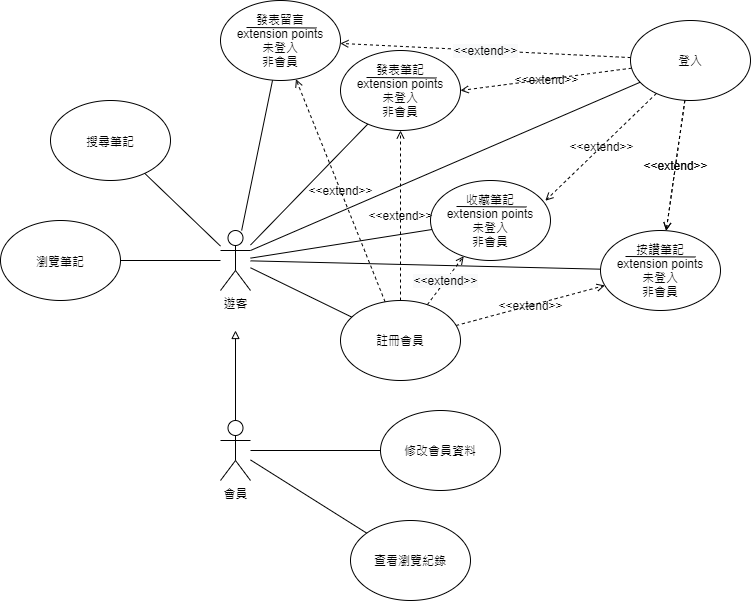

The diagram above was exported from draw.io. Its source (the exported page's mxGraphModel, read from the mxfile embedded in the PNG):
<mxGraphModel dx="1259" dy="516" grid="1" gridSize="10" guides="1" tooltips="1" connect="1" arrows="1" fold="1" page="1" pageScale="1" pageWidth="827" pageHeight="1169" math="0" shadow="0">
  <root>
    <mxCell id="0" />
    <mxCell id="1" parent="0" />
    <mxCell id="uAZ4fEwWqlxjRM2SnxSA-15" style="rounded=0;orthogonalLoop=1;jettySize=auto;html=1;endArrow=none;endFill=0;" edge="1" parent="1" source="uAZ4fEwWqlxjRM2SnxSA-1" target="uAZ4fEwWqlxjRM2SnxSA-4">
      <mxGeometry relative="1" as="geometry" />
    </mxCell>
    <mxCell id="uAZ4fEwWqlxjRM2SnxSA-1" value="遊客" style="shape=umlActor;verticalLabelPosition=bottom;verticalAlign=top;html=1;outlineConnect=0;" vertex="1" parent="1">
      <mxGeometry x="210" y="240" width="30" height="60" as="geometry" />
    </mxCell>
    <mxCell id="uAZ4fEwWqlxjRM2SnxSA-4" value="&lt;br&gt;&lt;br&gt;搜尋筆記" style="ellipse;whiteSpace=wrap;html=1;verticalAlign=top;" vertex="1" parent="1">
      <mxGeometry x="40" y="110" width="120" height="80" as="geometry" />
    </mxCell>
    <mxCell id="uAZ4fEwWqlxjRM2SnxSA-12" value="" style="edgeStyle=orthogonalEdgeStyle;rounded=0;orthogonalLoop=1;jettySize=auto;html=1;endArrow=block;endFill=0;" edge="1" parent="1" source="uAZ4fEwWqlxjRM2SnxSA-11">
      <mxGeometry relative="1" as="geometry">
        <mxPoint x="225" y="340" as="targetPoint" />
      </mxGeometry>
    </mxCell>
    <mxCell id="uAZ4fEwWqlxjRM2SnxSA-11" value="會員" style="shape=umlActor;verticalLabelPosition=bottom;verticalAlign=top;html=1;outlineConnect=0;" vertex="1" parent="1">
      <mxGeometry x="210" y="430" width="30" height="60" as="geometry" />
    </mxCell>
    <mxCell id="uAZ4fEwWqlxjRM2SnxSA-50" style="edgeStyle=none;rounded=0;orthogonalLoop=1;jettySize=auto;html=1;labelBackgroundColor=none;startArrow=none;startFill=0;endArrow=none;endFill=0;" edge="1" parent="1" source="uAZ4fEwWqlxjRM2SnxSA-14" target="uAZ4fEwWqlxjRM2SnxSA-11">
      <mxGeometry relative="1" as="geometry" />
    </mxCell>
    <mxCell id="uAZ4fEwWqlxjRM2SnxSA-14" value="修改會員資料" style="ellipse;whiteSpace=wrap;html=1;" vertex="1" parent="1">
      <mxGeometry x="370" y="420" width="120" height="80" as="geometry" />
    </mxCell>
    <mxCell id="uAZ4fEwWqlxjRM2SnxSA-17" style="edgeStyle=none;rounded=0;orthogonalLoop=1;jettySize=auto;html=1;endArrow=none;endFill=0;" edge="1" parent="1" source="uAZ4fEwWqlxjRM2SnxSA-16" target="uAZ4fEwWqlxjRM2SnxSA-1">
      <mxGeometry relative="1" as="geometry" />
    </mxCell>
    <mxCell id="uAZ4fEwWqlxjRM2SnxSA-16" value="發表筆記&lt;br&gt;extension points&lt;br&gt;未登入&lt;br&gt;非會員" style="ellipse;whiteSpace=wrap;html=1;" vertex="1" parent="1">
      <mxGeometry x="330" y="60" width="120" height="80" as="geometry" />
    </mxCell>
    <mxCell id="uAZ4fEwWqlxjRM2SnxSA-20" value="" style="endArrow=none;html=1;" edge="1" parent="1">
      <mxGeometry width="50" height="50" relative="1" as="geometry">
        <mxPoint x="356" y="87" as="sourcePoint" />
        <mxPoint x="426" y="87.5" as="targetPoint" />
      </mxGeometry>
    </mxCell>
    <mxCell id="uAZ4fEwWqlxjRM2SnxSA-22" value="" style="edgeStyle=none;rounded=0;orthogonalLoop=1;jettySize=auto;html=1;endArrow=none;endFill=0;entryX=1;entryY=0.3333333333333333;entryDx=0;entryDy=0;entryPerimeter=0;labelBackgroundColor=none;" edge="1" parent="1" source="uAZ4fEwWqlxjRM2SnxSA-21" target="uAZ4fEwWqlxjRM2SnxSA-1">
      <mxGeometry relative="1" as="geometry">
        <mxPoint x="250" y="260" as="targetPoint" />
      </mxGeometry>
    </mxCell>
    <mxCell id="uAZ4fEwWqlxjRM2SnxSA-23" value="&#10;&#10;&lt;span style=&quot;color: rgb(0, 0, 0); font-family: helvetica; font-size: 12px; font-style: normal; font-weight: 400; letter-spacing: normal; text-align: center; text-indent: 0px; text-transform: none; word-spacing: 0px; display: inline; float: none;&quot;&gt;&amp;lt;&amp;lt;extend&amp;gt;&amp;gt;&lt;/span&gt;&#10;&#10;" style="edgeStyle=none;rounded=0;orthogonalLoop=1;jettySize=auto;html=1;entryX=1;entryY=0.5;entryDx=0;entryDy=0;endArrow=open;endFill=0;dashed=1;labelBackgroundColor=none;" edge="1" parent="1" source="uAZ4fEwWqlxjRM2SnxSA-21" target="uAZ4fEwWqlxjRM2SnxSA-16">
      <mxGeometry relative="1" as="geometry" />
    </mxCell>
    <mxCell id="uAZ4fEwWqlxjRM2SnxSA-38" value="&#10;&#10;&lt;span style=&quot;color: rgb(0, 0, 0); font-family: helvetica; font-size: 12px; font-style: normal; font-weight: 400; letter-spacing: normal; text-align: center; text-indent: 0px; text-transform: none; word-spacing: 0px; display: inline; float: none;&quot;&gt;&amp;lt;&amp;lt;extend&amp;gt;&amp;gt;&lt;/span&gt;&#10;&#10;" style="edgeStyle=none;rounded=0;orthogonalLoop=1;jettySize=auto;html=1;entryX=0.957;entryY=0.253;entryDx=0;entryDy=0;entryPerimeter=0;startArrow=none;startFill=0;endArrow=open;endFill=0;dashed=1;labelBackgroundColor=none;labelBorderColor=none;" edge="1" parent="1" source="uAZ4fEwWqlxjRM2SnxSA-21" target="uAZ4fEwWqlxjRM2SnxSA-32">
      <mxGeometry relative="1" as="geometry" />
    </mxCell>
    <mxCell id="uAZ4fEwWqlxjRM2SnxSA-40" value="&#10;&#10;&lt;span style=&quot;color: rgb(0, 0, 0); font-family: helvetica; font-size: 12px; font-style: normal; font-weight: 400; letter-spacing: normal; text-align: center; text-indent: 0px; text-transform: none; word-spacing: 0px; display: inline; float: none;&quot;&gt;&amp;lt;&amp;lt;extend&amp;gt;&amp;gt;&lt;/span&gt;&#10;&#10;" style="edgeStyle=none;rounded=0;orthogonalLoop=1;jettySize=auto;html=1;dashed=1;startArrow=none;startFill=0;endArrow=open;endFill=0;labelBackgroundColor=none;" edge="1" parent="1" source="uAZ4fEwWqlxjRM2SnxSA-21" target="uAZ4fEwWqlxjRM2SnxSA-34">
      <mxGeometry relative="1" as="geometry" />
    </mxCell>
    <mxCell id="uAZ4fEwWqlxjRM2SnxSA-36" style="edgeStyle=none;rounded=0;orthogonalLoop=1;jettySize=auto;html=1;startArrow=none;startFill=0;endArrow=none;endFill=0;" edge="1" parent="1" source="uAZ4fEwWqlxjRM2SnxSA-32" target="uAZ4fEwWqlxjRM2SnxSA-1">
      <mxGeometry relative="1" as="geometry" />
    </mxCell>
    <mxCell id="uAZ4fEwWqlxjRM2SnxSA-32" value="收藏筆記&lt;br&gt;extension points&lt;br&gt;未登入&lt;br&gt;非會員" style="ellipse;whiteSpace=wrap;html=1;" vertex="1" parent="1">
      <mxGeometry x="420" y="190" width="120" height="80" as="geometry" />
    </mxCell>
    <mxCell id="uAZ4fEwWqlxjRM2SnxSA-33" value="" style="endArrow=none;html=1;" edge="1" parent="1">
      <mxGeometry width="50" height="50" relative="1" as="geometry">
        <mxPoint x="446" y="216" as="sourcePoint" />
        <mxPoint x="516" y="216.5" as="targetPoint" />
      </mxGeometry>
    </mxCell>
    <mxCell id="uAZ4fEwWqlxjRM2SnxSA-37" style="edgeStyle=none;rounded=0;orthogonalLoop=1;jettySize=auto;html=1;startArrow=none;startFill=0;endArrow=none;endFill=0;" edge="1" parent="1" source="uAZ4fEwWqlxjRM2SnxSA-34" target="uAZ4fEwWqlxjRM2SnxSA-1">
      <mxGeometry relative="1" as="geometry" />
    </mxCell>
    <mxCell id="uAZ4fEwWqlxjRM2SnxSA-34" value="按讚筆記&lt;br&gt;extension points&lt;br&gt;未登入&lt;br&gt;非會員" style="ellipse;whiteSpace=wrap;html=1;" vertex="1" parent="1">
      <mxGeometry x="590" y="240" width="120" height="80" as="geometry" />
    </mxCell>
    <mxCell id="uAZ4fEwWqlxjRM2SnxSA-35" value="" style="endArrow=none;html=1;" edge="1" parent="1">
      <mxGeometry width="50" height="50" relative="1" as="geometry">
        <mxPoint x="615" y="266" as="sourcePoint" />
        <mxPoint x="685" y="266.5" as="targetPoint" />
      </mxGeometry>
    </mxCell>
    <mxCell id="uAZ4fEwWqlxjRM2SnxSA-43" style="edgeStyle=none;rounded=0;orthogonalLoop=1;jettySize=auto;html=1;startArrow=none;startFill=0;endArrow=none;endFill=0;" edge="1" parent="1" source="uAZ4fEwWqlxjRM2SnxSA-42" target="uAZ4fEwWqlxjRM2SnxSA-1">
      <mxGeometry relative="1" as="geometry" />
    </mxCell>
    <mxCell id="uAZ4fEwWqlxjRM2SnxSA-44" value="&#10;&#10;&lt;span style=&quot;color: rgb(0, 0, 0); font-family: helvetica; font-size: 12px; font-style: normal; font-weight: 400; letter-spacing: normal; text-align: center; text-indent: 0px; text-transform: none; word-spacing: 0px; display: inline; float: none;&quot;&gt;&amp;lt;&amp;lt;extend&amp;gt;&amp;gt;&lt;/span&gt;&#10;&#10;" style="edgeStyle=none;rounded=0;orthogonalLoop=1;jettySize=auto;html=1;startArrow=none;startFill=0;endArrow=open;endFill=0;dashed=1;labelBackgroundColor=none;" edge="1" parent="1" source="uAZ4fEwWqlxjRM2SnxSA-21" target="uAZ4fEwWqlxjRM2SnxSA-34">
      <mxGeometry relative="1" as="geometry" />
    </mxCell>
    <mxCell id="uAZ4fEwWqlxjRM2SnxSA-47" value="&#10;&#10;&lt;span style=&quot;color: rgb(0, 0, 0); font-family: helvetica; font-size: 12px; font-style: normal; font-weight: 400; letter-spacing: normal; text-align: center; text-indent: 0px; text-transform: none; word-spacing: 0px; background-color: rgb(248, 249, 250); display: inline; float: none;&quot;&gt;&amp;lt;&amp;lt;extend&amp;gt;&amp;gt;&lt;/span&gt;&#10;&#10;" style="edgeStyle=none;rounded=0;orthogonalLoop=1;jettySize=auto;html=1;dashed=1;labelBackgroundColor=none;startArrow=none;startFill=0;endArrow=open;endFill=0;" edge="1" parent="1" source="uAZ4fEwWqlxjRM2SnxSA-42" target="uAZ4fEwWqlxjRM2SnxSA-32">
      <mxGeometry relative="1" as="geometry" />
    </mxCell>
    <mxCell id="uAZ4fEwWqlxjRM2SnxSA-53" value="&amp;lt;&amp;lt;extend&amp;gt;&amp;gt;" style="edgeStyle=none;rounded=0;orthogonalLoop=1;jettySize=auto;html=1;labelBackgroundColor=none;startArrow=none;startFill=0;endArrow=open;endFill=0;dashed=1;" edge="1" parent="1" source="uAZ4fEwWqlxjRM2SnxSA-42" target="uAZ4fEwWqlxjRM2SnxSA-16">
      <mxGeometry relative="1" as="geometry" />
    </mxCell>
    <mxCell id="uAZ4fEwWqlxjRM2SnxSA-57" value="&amp;lt;&amp;lt;extend&amp;gt;&amp;gt;" style="edgeStyle=none;rounded=0;orthogonalLoop=1;jettySize=auto;html=1;labelBackgroundColor=none;startArrow=none;startFill=0;endArrow=open;endFill=0;dashed=1;" edge="1" parent="1" source="uAZ4fEwWqlxjRM2SnxSA-42" target="uAZ4fEwWqlxjRM2SnxSA-34">
      <mxGeometry relative="1" as="geometry" />
    </mxCell>
    <mxCell id="uAZ4fEwWqlxjRM2SnxSA-62" value="&amp;lt;&amp;lt;extend&amp;gt;&amp;gt;" style="edgeStyle=none;rounded=0;orthogonalLoop=1;jettySize=auto;html=1;labelBackgroundColor=none;startArrow=none;startFill=0;endArrow=open;endFill=0;dashed=1;" edge="1" parent="1" source="uAZ4fEwWqlxjRM2SnxSA-42" target="uAZ4fEwWqlxjRM2SnxSA-59">
      <mxGeometry relative="1" as="geometry" />
    </mxCell>
    <mxCell id="uAZ4fEwWqlxjRM2SnxSA-42" value="註冊會員" style="ellipse;whiteSpace=wrap;html=1;" vertex="1" parent="1">
      <mxGeometry x="330" y="310" width="120" height="80" as="geometry" />
    </mxCell>
    <mxCell id="uAZ4fEwWqlxjRM2SnxSA-52" style="edgeStyle=none;rounded=0;orthogonalLoop=1;jettySize=auto;html=1;labelBackgroundColor=none;startArrow=none;startFill=0;endArrow=none;endFill=0;" edge="1" parent="1" source="uAZ4fEwWqlxjRM2SnxSA-51" target="uAZ4fEwWqlxjRM2SnxSA-1">
      <mxGeometry relative="1" as="geometry" />
    </mxCell>
    <mxCell id="uAZ4fEwWqlxjRM2SnxSA-51" value="&lt;br&gt;&lt;br&gt;瀏覽筆記" style="ellipse;whiteSpace=wrap;html=1;verticalAlign=top;" vertex="1" parent="1">
      <mxGeometry x="-10" y="230" width="120" height="80" as="geometry" />
    </mxCell>
    <mxCell id="uAZ4fEwWqlxjRM2SnxSA-55" style="edgeStyle=none;rounded=0;orthogonalLoop=1;jettySize=auto;html=1;labelBackgroundColor=none;startArrow=none;startFill=0;endArrow=none;endFill=0;" edge="1" parent="1" source="uAZ4fEwWqlxjRM2SnxSA-54" target="uAZ4fEwWqlxjRM2SnxSA-11">
      <mxGeometry relative="1" as="geometry" />
    </mxCell>
    <mxCell id="uAZ4fEwWqlxjRM2SnxSA-54" value="查看瀏覽紀錄" style="ellipse;whiteSpace=wrap;html=1;" vertex="1" parent="1">
      <mxGeometry x="340" y="530" width="120" height="80" as="geometry" />
    </mxCell>
    <mxCell id="uAZ4fEwWqlxjRM2SnxSA-63" value="&#10;&#10;&lt;span style=&quot;color: rgb(0, 0, 0); font-family: helvetica; font-size: 11px; font-style: normal; font-weight: 400; letter-spacing: normal; text-align: center; text-indent: 0px; text-transform: none; word-spacing: 0px; background-color: rgb(248, 249, 250); display: inline; float: none;&quot;&gt;&amp;lt;&amp;lt;extend&amp;gt;&amp;gt;&lt;/span&gt;&#10;&#10;" style="edgeStyle=none;rounded=0;orthogonalLoop=1;jettySize=auto;html=1;dashed=1;labelBackgroundColor=none;startArrow=none;startFill=0;endArrow=open;endFill=0;" edge="1" parent="1" source="uAZ4fEwWqlxjRM2SnxSA-21" target="uAZ4fEwWqlxjRM2SnxSA-59">
      <mxGeometry relative="1" as="geometry" />
    </mxCell>
    <mxCell id="uAZ4fEwWqlxjRM2SnxSA-21" value="登入" style="ellipse;whiteSpace=wrap;html=1;" vertex="1" parent="1">
      <mxGeometry x="620" y="30" width="120" height="80" as="geometry" />
    </mxCell>
    <mxCell id="uAZ4fEwWqlxjRM2SnxSA-61" style="edgeStyle=none;rounded=0;orthogonalLoop=1;jettySize=auto;html=1;labelBackgroundColor=none;startArrow=none;startFill=0;endArrow=none;endFill=0;" edge="1" parent="1" source="uAZ4fEwWqlxjRM2SnxSA-59" target="uAZ4fEwWqlxjRM2SnxSA-1">
      <mxGeometry relative="1" as="geometry" />
    </mxCell>
    <mxCell id="uAZ4fEwWqlxjRM2SnxSA-59" value="發表留言&lt;br&gt;extension points&lt;br&gt;未登入&lt;br&gt;非會員" style="ellipse;whiteSpace=wrap;html=1;" vertex="1" parent="1">
      <mxGeometry x="210" y="10" width="120" height="80" as="geometry" />
    </mxCell>
    <mxCell id="uAZ4fEwWqlxjRM2SnxSA-60" value="" style="endArrow=none;html=1;" edge="1" parent="1">
      <mxGeometry width="50" height="50" relative="1" as="geometry">
        <mxPoint x="236" y="37" as="sourcePoint" />
        <mxPoint x="306" y="37.5" as="targetPoint" />
      </mxGeometry>
    </mxCell>
  </root>
</mxGraphModel>